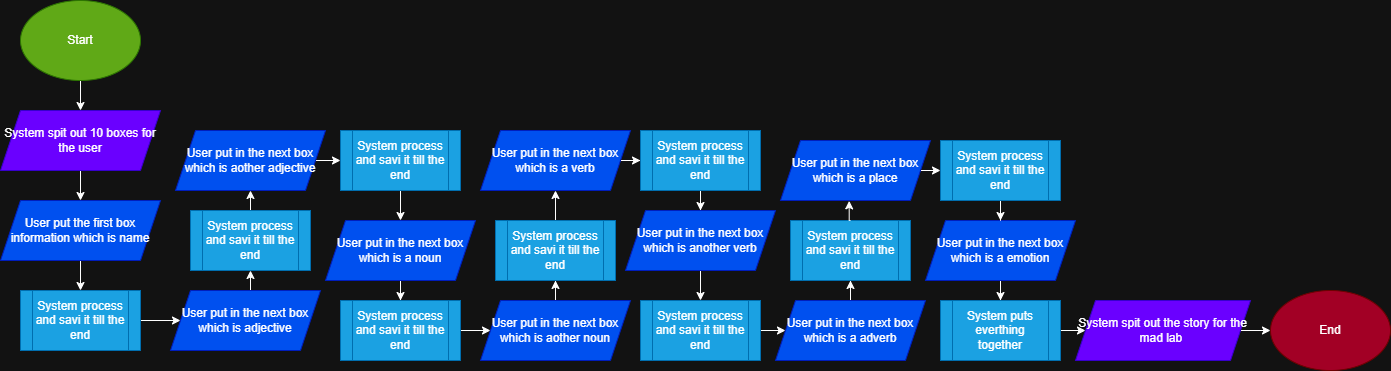

The diagram above was exported from draw.io. Its source (the exported page's mxGraphModel, read from the mxfile embedded in the PNG):
<mxGraphModel dx="772" dy="547" grid="1" gridSize="10" guides="1" tooltips="1" connect="1" arrows="1" fold="1" page="1" pageScale="1" pageWidth="850" pageHeight="1100" math="0" shadow="0">
  <root>
    <mxCell id="0" />
    <mxCell id="1" parent="0" />
    <mxCell id="QIEuDekTd3ifaRqJPose-3" edge="1" parent="1" source="QIEuDekTd3ifaRqJPose-1" style="edgeStyle=orthogonalEdgeStyle;rounded=0;orthogonalLoop=1;jettySize=auto;html=1;exitX=0.5;exitY=1;exitDx=0;exitDy=0;" target="QIEuDekTd3ifaRqJPose-2">
      <mxGeometry relative="1" as="geometry" />
    </mxCell>
    <mxCell id="QIEuDekTd3ifaRqJPose-1" parent="1" style="ellipse;whiteSpace=wrap;html=1;fillColor=#60a917;strokeColor=#2D7600;fontColor=#ffffff;" value="Start" vertex="1">
      <mxGeometry height="80" width="120" x="340" y="220" as="geometry" />
    </mxCell>
    <mxCell id="QIEuDekTd3ifaRqJPose-6" edge="1" parent="1" source="QIEuDekTd3ifaRqJPose-2" style="edgeStyle=orthogonalEdgeStyle;rounded=0;orthogonalLoop=1;jettySize=auto;html=1;exitX=0.5;exitY=1;exitDx=0;exitDy=0;" target="QIEuDekTd3ifaRqJPose-4">
      <mxGeometry relative="1" as="geometry" />
    </mxCell>
    <mxCell id="QIEuDekTd3ifaRqJPose-2" parent="1" style="shape=parallelogram;perimeter=parallelogramPerimeter;whiteSpace=wrap;html=1;fixedSize=1;fillColor=#6a00ff;strokeColor=#3700CC;fontColor=#ffffff;" value="System spit out 10 boxes for the user" vertex="1">
      <mxGeometry height="60" width="160" x="320" y="330" as="geometry" />
    </mxCell>
    <mxCell id="QIEuDekTd3ifaRqJPose-8" edge="1" parent="1" source="QIEuDekTd3ifaRqJPose-4" style="edgeStyle=orthogonalEdgeStyle;rounded=0;orthogonalLoop=1;jettySize=auto;html=1;exitX=0.5;exitY=1;exitDx=0;exitDy=0;" target="QIEuDekTd3ifaRqJPose-7">
      <mxGeometry relative="1" as="geometry" />
    </mxCell>
    <mxCell id="QIEuDekTd3ifaRqJPose-4" parent="1" style="shape=parallelogram;perimeter=parallelogramPerimeter;whiteSpace=wrap;html=1;fixedSize=1;fillColor=#0050ef;strokeColor=#001DBC;fontColor=#ffffff;" value="User put the first box information which is name" vertex="1">
      <mxGeometry height="60" width="160" x="320" y="420" as="geometry" />
    </mxCell>
    <mxCell id="QIEuDekTd3ifaRqJPose-11" edge="1" parent="1" source="QIEuDekTd3ifaRqJPose-7" style="edgeStyle=orthogonalEdgeStyle;rounded=0;orthogonalLoop=1;jettySize=auto;html=1;exitX=1;exitY=0.5;exitDx=0;exitDy=0;">
      <mxGeometry relative="1" as="geometry">
        <mxPoint x="500" y="540" as="targetPoint" />
      </mxGeometry>
    </mxCell>
    <mxCell id="QIEuDekTd3ifaRqJPose-7" parent="1" style="shape=process;whiteSpace=wrap;html=1;backgroundOutline=1;fillColor=#1ba1e2;strokeColor=#006EAF;fontColor=#ffffff;" value="System process and savi it till the end" vertex="1">
      <mxGeometry height="60" width="120" x="340" y="510" as="geometry" />
    </mxCell>
    <mxCell id="QIEuDekTd3ifaRqJPose-14" edge="1" parent="1" source="QIEuDekTd3ifaRqJPose-12" style="edgeStyle=orthogonalEdgeStyle;rounded=0;orthogonalLoop=1;jettySize=auto;html=1;exitX=0.5;exitY=0;exitDx=0;exitDy=0;entryX=0.5;entryY=1;entryDx=0;entryDy=0;" target="QIEuDekTd3ifaRqJPose-13">
      <mxGeometry relative="1" as="geometry" />
    </mxCell>
    <mxCell id="QIEuDekTd3ifaRqJPose-12" parent="1" style="shape=parallelogram;perimeter=parallelogramPerimeter;whiteSpace=wrap;html=1;fixedSize=1;fillColor=#0050ef;strokeColor=#001DBC;fontColor=#ffffff;" value="User put in the next box which is adjective" vertex="1">
      <mxGeometry height="60" width="150" x="490" y="510" as="geometry" />
    </mxCell>
    <mxCell id="QIEuDekTd3ifaRqJPose-17" edge="1" parent="1" source="QIEuDekTd3ifaRqJPose-13" style="edgeStyle=orthogonalEdgeStyle;rounded=0;orthogonalLoop=1;jettySize=auto;html=1;exitX=0.5;exitY=0;exitDx=0;exitDy=0;entryX=0.5;entryY=1;entryDx=0;entryDy=0;" target="QIEuDekTd3ifaRqJPose-16">
      <mxGeometry relative="1" as="geometry" />
    </mxCell>
    <mxCell id="QIEuDekTd3ifaRqJPose-13" parent="1" style="shape=process;whiteSpace=wrap;html=1;backgroundOutline=1;fillColor=#1ba1e2;strokeColor=#006EAF;fontColor=#ffffff;" value="System process and savi it till the end" vertex="1">
      <mxGeometry height="60" width="120" x="510" y="430" as="geometry" />
    </mxCell>
    <mxCell id="QIEuDekTd3ifaRqJPose-19" edge="1" parent="1" source="QIEuDekTd3ifaRqJPose-16" style="edgeStyle=orthogonalEdgeStyle;rounded=0;orthogonalLoop=1;jettySize=auto;html=1;exitX=1;exitY=0.5;exitDx=0;exitDy=0;entryX=0;entryY=0.5;entryDx=0;entryDy=0;" target="QIEuDekTd3ifaRqJPose-18">
      <mxGeometry relative="1" as="geometry" />
    </mxCell>
    <mxCell id="QIEuDekTd3ifaRqJPose-16" parent="1" style="shape=parallelogram;perimeter=parallelogramPerimeter;whiteSpace=wrap;html=1;fixedSize=1;fillColor=#0050ef;strokeColor=#001DBC;fontColor=#ffffff;" value="User put in the next box which is aother adjective" vertex="1">
      <mxGeometry height="60" width="150" x="495" y="350" as="geometry" />
    </mxCell>
    <mxCell id="QIEuDekTd3ifaRqJPose-21" edge="1" parent="1" source="QIEuDekTd3ifaRqJPose-18" style="edgeStyle=orthogonalEdgeStyle;rounded=0;orthogonalLoop=1;jettySize=auto;html=1;exitX=0.5;exitY=1;exitDx=0;exitDy=0;" target="QIEuDekTd3ifaRqJPose-20">
      <mxGeometry relative="1" as="geometry" />
    </mxCell>
    <mxCell id="QIEuDekTd3ifaRqJPose-18" parent="1" style="shape=process;whiteSpace=wrap;html=1;backgroundOutline=1;fillColor=#1ba1e2;strokeColor=#006EAF;fontColor=#ffffff;" value="System process and savi it till the end" vertex="1">
      <mxGeometry height="60" width="120" x="660" y="350" as="geometry" />
    </mxCell>
    <mxCell id="QIEuDekTd3ifaRqJPose-23" edge="1" parent="1" source="QIEuDekTd3ifaRqJPose-20" style="edgeStyle=orthogonalEdgeStyle;rounded=0;orthogonalLoop=1;jettySize=auto;html=1;exitX=0.5;exitY=1;exitDx=0;exitDy=0;" target="QIEuDekTd3ifaRqJPose-22">
      <mxGeometry relative="1" as="geometry" />
    </mxCell>
    <mxCell id="QIEuDekTd3ifaRqJPose-20" parent="1" style="shape=parallelogram;perimeter=parallelogramPerimeter;whiteSpace=wrap;html=1;fixedSize=1;fillColor=#0050ef;strokeColor=#001DBC;fontColor=#ffffff;" value="User put in the next box which is a noun" vertex="1">
      <mxGeometry height="60" width="150" x="645" y="440" as="geometry" />
    </mxCell>
    <mxCell id="QIEuDekTd3ifaRqJPose-25" edge="1" parent="1" source="QIEuDekTd3ifaRqJPose-22" style="edgeStyle=orthogonalEdgeStyle;rounded=0;orthogonalLoop=1;jettySize=auto;html=1;exitX=1;exitY=0.5;exitDx=0;exitDy=0;" target="QIEuDekTd3ifaRqJPose-24">
      <mxGeometry relative="1" as="geometry" />
    </mxCell>
    <mxCell id="QIEuDekTd3ifaRqJPose-22" parent="1" style="shape=process;whiteSpace=wrap;html=1;backgroundOutline=1;fillColor=#1ba1e2;strokeColor=#006EAF;fontColor=#ffffff;" value="System process and savi it till the end" vertex="1">
      <mxGeometry height="60" width="120" x="660" y="520" as="geometry" />
    </mxCell>
    <mxCell id="QIEuDekTd3ifaRqJPose-27" edge="1" parent="1" source="QIEuDekTd3ifaRqJPose-24" style="edgeStyle=orthogonalEdgeStyle;rounded=0;orthogonalLoop=1;jettySize=auto;html=1;exitX=0.5;exitY=0;exitDx=0;exitDy=0;" target="QIEuDekTd3ifaRqJPose-26">
      <mxGeometry relative="1" as="geometry" />
    </mxCell>
    <mxCell id="QIEuDekTd3ifaRqJPose-24" parent="1" style="shape=parallelogram;perimeter=parallelogramPerimeter;whiteSpace=wrap;html=1;fixedSize=1;fillColor=#0050ef;strokeColor=#001DBC;fontColor=#ffffff;" value="User put in the next box which is aother noun" vertex="1">
      <mxGeometry height="60" width="150" x="800" y="520" as="geometry" />
    </mxCell>
    <mxCell id="QIEuDekTd3ifaRqJPose-29" edge="1" parent="1" source="QIEuDekTd3ifaRqJPose-26" style="edgeStyle=orthogonalEdgeStyle;rounded=0;orthogonalLoop=1;jettySize=auto;html=1;exitX=0.5;exitY=0;exitDx=0;exitDy=0;" target="QIEuDekTd3ifaRqJPose-28">
      <mxGeometry relative="1" as="geometry" />
    </mxCell>
    <mxCell id="QIEuDekTd3ifaRqJPose-26" parent="1" style="shape=process;whiteSpace=wrap;html=1;backgroundOutline=1;fillColor=#1ba1e2;strokeColor=#006EAF;fontColor=#ffffff;" value="System process and savi it till the end" vertex="1">
      <mxGeometry height="60" width="120" x="815" y="440" as="geometry" />
    </mxCell>
    <mxCell id="QIEuDekTd3ifaRqJPose-31" edge="1" parent="1" source="QIEuDekTd3ifaRqJPose-28" style="edgeStyle=orthogonalEdgeStyle;rounded=0;orthogonalLoop=1;jettySize=auto;html=1;exitX=1;exitY=0.5;exitDx=0;exitDy=0;" target="QIEuDekTd3ifaRqJPose-30">
      <mxGeometry relative="1" as="geometry" />
    </mxCell>
    <mxCell id="QIEuDekTd3ifaRqJPose-28" parent="1" style="shape=parallelogram;perimeter=parallelogramPerimeter;whiteSpace=wrap;html=1;fixedSize=1;fillColor=#0050ef;strokeColor=#001DBC;fontColor=#ffffff;" value="User put in the next box which is a verb" vertex="1">
      <mxGeometry height="60" width="150" x="800" y="350" as="geometry" />
    </mxCell>
    <mxCell id="QIEuDekTd3ifaRqJPose-33" edge="1" parent="1" source="QIEuDekTd3ifaRqJPose-30" style="edgeStyle=orthogonalEdgeStyle;rounded=0;orthogonalLoop=1;jettySize=auto;html=1;exitX=0.5;exitY=1;exitDx=0;exitDy=0;" target="QIEuDekTd3ifaRqJPose-32">
      <mxGeometry relative="1" as="geometry" />
    </mxCell>
    <mxCell id="QIEuDekTd3ifaRqJPose-30" parent="1" style="shape=process;whiteSpace=wrap;html=1;backgroundOutline=1;fillColor=#1ba1e2;strokeColor=#006EAF;fontColor=#ffffff;" value="System process and savi it till the end" vertex="1">
      <mxGeometry height="60" width="120" x="960" y="350" as="geometry" />
    </mxCell>
    <mxCell id="QIEuDekTd3ifaRqJPose-35" edge="1" parent="1" source="QIEuDekTd3ifaRqJPose-32" style="edgeStyle=orthogonalEdgeStyle;rounded=0;orthogonalLoop=1;jettySize=auto;html=1;exitX=0.5;exitY=1;exitDx=0;exitDy=0;entryX=0.5;entryY=0;entryDx=0;entryDy=0;" target="QIEuDekTd3ifaRqJPose-34">
      <mxGeometry relative="1" as="geometry" />
    </mxCell>
    <mxCell id="QIEuDekTd3ifaRqJPose-32" parent="1" style="shape=parallelogram;perimeter=parallelogramPerimeter;whiteSpace=wrap;html=1;fixedSize=1;fillColor=#0050ef;strokeColor=#001DBC;fontColor=#ffffff;" value="User put in the next box which is another verb" vertex="1">
      <mxGeometry height="60" width="150" x="945" y="430" as="geometry" />
    </mxCell>
    <mxCell id="QIEuDekTd3ifaRqJPose-37" edge="1" parent="1" source="QIEuDekTd3ifaRqJPose-34" style="edgeStyle=orthogonalEdgeStyle;rounded=0;orthogonalLoop=1;jettySize=auto;html=1;exitX=1;exitY=0.5;exitDx=0;exitDy=0;entryX=0;entryY=0.5;entryDx=0;entryDy=0;" target="QIEuDekTd3ifaRqJPose-36">
      <mxGeometry relative="1" as="geometry" />
    </mxCell>
    <mxCell id="QIEuDekTd3ifaRqJPose-34" parent="1" style="shape=process;whiteSpace=wrap;html=1;backgroundOutline=1;fillColor=#1ba1e2;strokeColor=#006EAF;fontColor=#ffffff;" value="System process and savi it till the end" vertex="1">
      <mxGeometry height="60" width="120" x="960" y="520" as="geometry" />
    </mxCell>
    <mxCell id="QIEuDekTd3ifaRqJPose-39" edge="1" parent="1" source="QIEuDekTd3ifaRqJPose-36" style="edgeStyle=orthogonalEdgeStyle;rounded=0;orthogonalLoop=1;jettySize=auto;html=1;exitX=0.5;exitY=0;exitDx=0;exitDy=0;" target="QIEuDekTd3ifaRqJPose-38">
      <mxGeometry relative="1" as="geometry" />
    </mxCell>
    <mxCell id="QIEuDekTd3ifaRqJPose-36" parent="1" style="shape=parallelogram;perimeter=parallelogramPerimeter;whiteSpace=wrap;html=1;fixedSize=1;fillColor=#0050ef;strokeColor=#001DBC;fontColor=#ffffff;" value="User put in the next box which is a adverb" vertex="1">
      <mxGeometry height="60" width="150" x="1095" y="520" as="geometry" />
    </mxCell>
    <mxCell id="QIEuDekTd3ifaRqJPose-38" parent="1" style="shape=process;whiteSpace=wrap;html=1;backgroundOutline=1;fillColor=#1ba1e2;strokeColor=#006EAF;fontColor=#ffffff;" value="System process and savi it till the end" vertex="1">
      <mxGeometry height="60" width="120" x="1110" y="440" as="geometry" />
    </mxCell>
    <mxCell id="QIEuDekTd3ifaRqJPose-44" edge="1" parent="1" source="QIEuDekTd3ifaRqJPose-40" style="edgeStyle=orthogonalEdgeStyle;rounded=0;orthogonalLoop=1;jettySize=auto;html=1;exitX=1;exitY=0.5;exitDx=0;exitDy=0;entryX=0;entryY=0.5;entryDx=0;entryDy=0;" target="QIEuDekTd3ifaRqJPose-43">
      <mxGeometry relative="1" as="geometry" />
    </mxCell>
    <mxCell id="QIEuDekTd3ifaRqJPose-40" parent="1" style="shape=parallelogram;perimeter=parallelogramPerimeter;whiteSpace=wrap;html=1;fixedSize=1;fillColor=#0050ef;strokeColor=#001DBC;fontColor=#ffffff;" value="User put in the next box which is a place" vertex="1">
      <mxGeometry height="60" width="150" x="1100" y="360" as="geometry" />
    </mxCell>
    <mxCell id="QIEuDekTd3ifaRqJPose-41" edge="1" parent="1" source="QIEuDekTd3ifaRqJPose-38" style="edgeStyle=orthogonalEdgeStyle;rounded=0;orthogonalLoop=1;jettySize=auto;html=1;exitX=0.5;exitY=0;exitDx=0;exitDy=0;entryX=0.458;entryY=1.006;entryDx=0;entryDy=0;entryPerimeter=0;" target="QIEuDekTd3ifaRqJPose-40">
      <mxGeometry relative="1" as="geometry" />
    </mxCell>
    <mxCell id="QIEuDekTd3ifaRqJPose-47" edge="1" parent="1" source="QIEuDekTd3ifaRqJPose-42" style="edgeStyle=orthogonalEdgeStyle;rounded=0;orthogonalLoop=1;jettySize=auto;html=1;exitX=0.5;exitY=1;exitDx=0;exitDy=0;" target="QIEuDekTd3ifaRqJPose-46">
      <mxGeometry relative="1" as="geometry" />
    </mxCell>
    <mxCell id="QIEuDekTd3ifaRqJPose-42" parent="1" style="shape=parallelogram;perimeter=parallelogramPerimeter;whiteSpace=wrap;html=1;fixedSize=1;fillColor=#0050ef;strokeColor=#001DBC;fontColor=#ffffff;" value="User put in the next box which is a emotion" vertex="1">
      <mxGeometry height="60" width="150" x="1245" y="440" as="geometry" />
    </mxCell>
    <mxCell id="QIEuDekTd3ifaRqJPose-45" edge="1" parent="1" source="QIEuDekTd3ifaRqJPose-43" style="edgeStyle=orthogonalEdgeStyle;rounded=0;orthogonalLoop=1;jettySize=auto;html=1;exitX=0.5;exitY=1;exitDx=0;exitDy=0;" target="QIEuDekTd3ifaRqJPose-42">
      <mxGeometry relative="1" as="geometry" />
    </mxCell>
    <mxCell id="QIEuDekTd3ifaRqJPose-43" parent="1" style="shape=process;whiteSpace=wrap;html=1;backgroundOutline=1;fillColor=#1ba1e2;strokeColor=#006EAF;fontColor=#ffffff;" value="System process and savi it till the end" vertex="1">
      <mxGeometry height="60" width="120" x="1260" y="360" as="geometry" />
    </mxCell>
    <mxCell id="QIEuDekTd3ifaRqJPose-49" edge="1" parent="1" source="QIEuDekTd3ifaRqJPose-46" style="edgeStyle=orthogonalEdgeStyle;rounded=0;orthogonalLoop=1;jettySize=auto;html=1;exitX=1;exitY=0.5;exitDx=0;exitDy=0;entryX=0;entryY=0.5;entryDx=0;entryDy=0;" target="QIEuDekTd3ifaRqJPose-48">
      <mxGeometry relative="1" as="geometry" />
    </mxCell>
    <mxCell id="QIEuDekTd3ifaRqJPose-46" parent="1" style="shape=process;whiteSpace=wrap;html=1;backgroundOutline=1;fillColor=#1ba1e2;strokeColor=#006EAF;fontColor=#ffffff;" value="System puts everthing together" vertex="1">
      <mxGeometry height="60" width="120" x="1260" y="520" as="geometry" />
    </mxCell>
    <mxCell id="QIEuDekTd3ifaRqJPose-52" edge="1" parent="1" source="QIEuDekTd3ifaRqJPose-48" style="edgeStyle=orthogonalEdgeStyle;rounded=0;orthogonalLoop=1;jettySize=auto;html=1;exitX=1;exitY=0.5;exitDx=0;exitDy=0;entryX=0;entryY=0.5;entryDx=0;entryDy=0;" target="QIEuDekTd3ifaRqJPose-51">
      <mxGeometry relative="1" as="geometry" />
    </mxCell>
    <mxCell id="QIEuDekTd3ifaRqJPose-48" parent="1" style="shape=parallelogram;perimeter=parallelogramPerimeter;whiteSpace=wrap;html=1;fixedSize=1;fillColor=#6a00ff;strokeColor=#3700CC;fontColor=#ffffff;" value="System spit out the story for the mad lab&amp;nbsp;" vertex="1">
      <mxGeometry height="60" width="175" x="1395" y="520" as="geometry" />
    </mxCell>
    <mxCell id="QIEuDekTd3ifaRqJPose-51" parent="1" style="ellipse;whiteSpace=wrap;html=1;fillColor=#a20025;strokeColor=#6F0000;fontColor=#ffffff;" value="End" vertex="1">
      <mxGeometry height="80" width="120" x="1590" y="510" as="geometry" />
    </mxCell>
  </root>
</mxGraphModel>